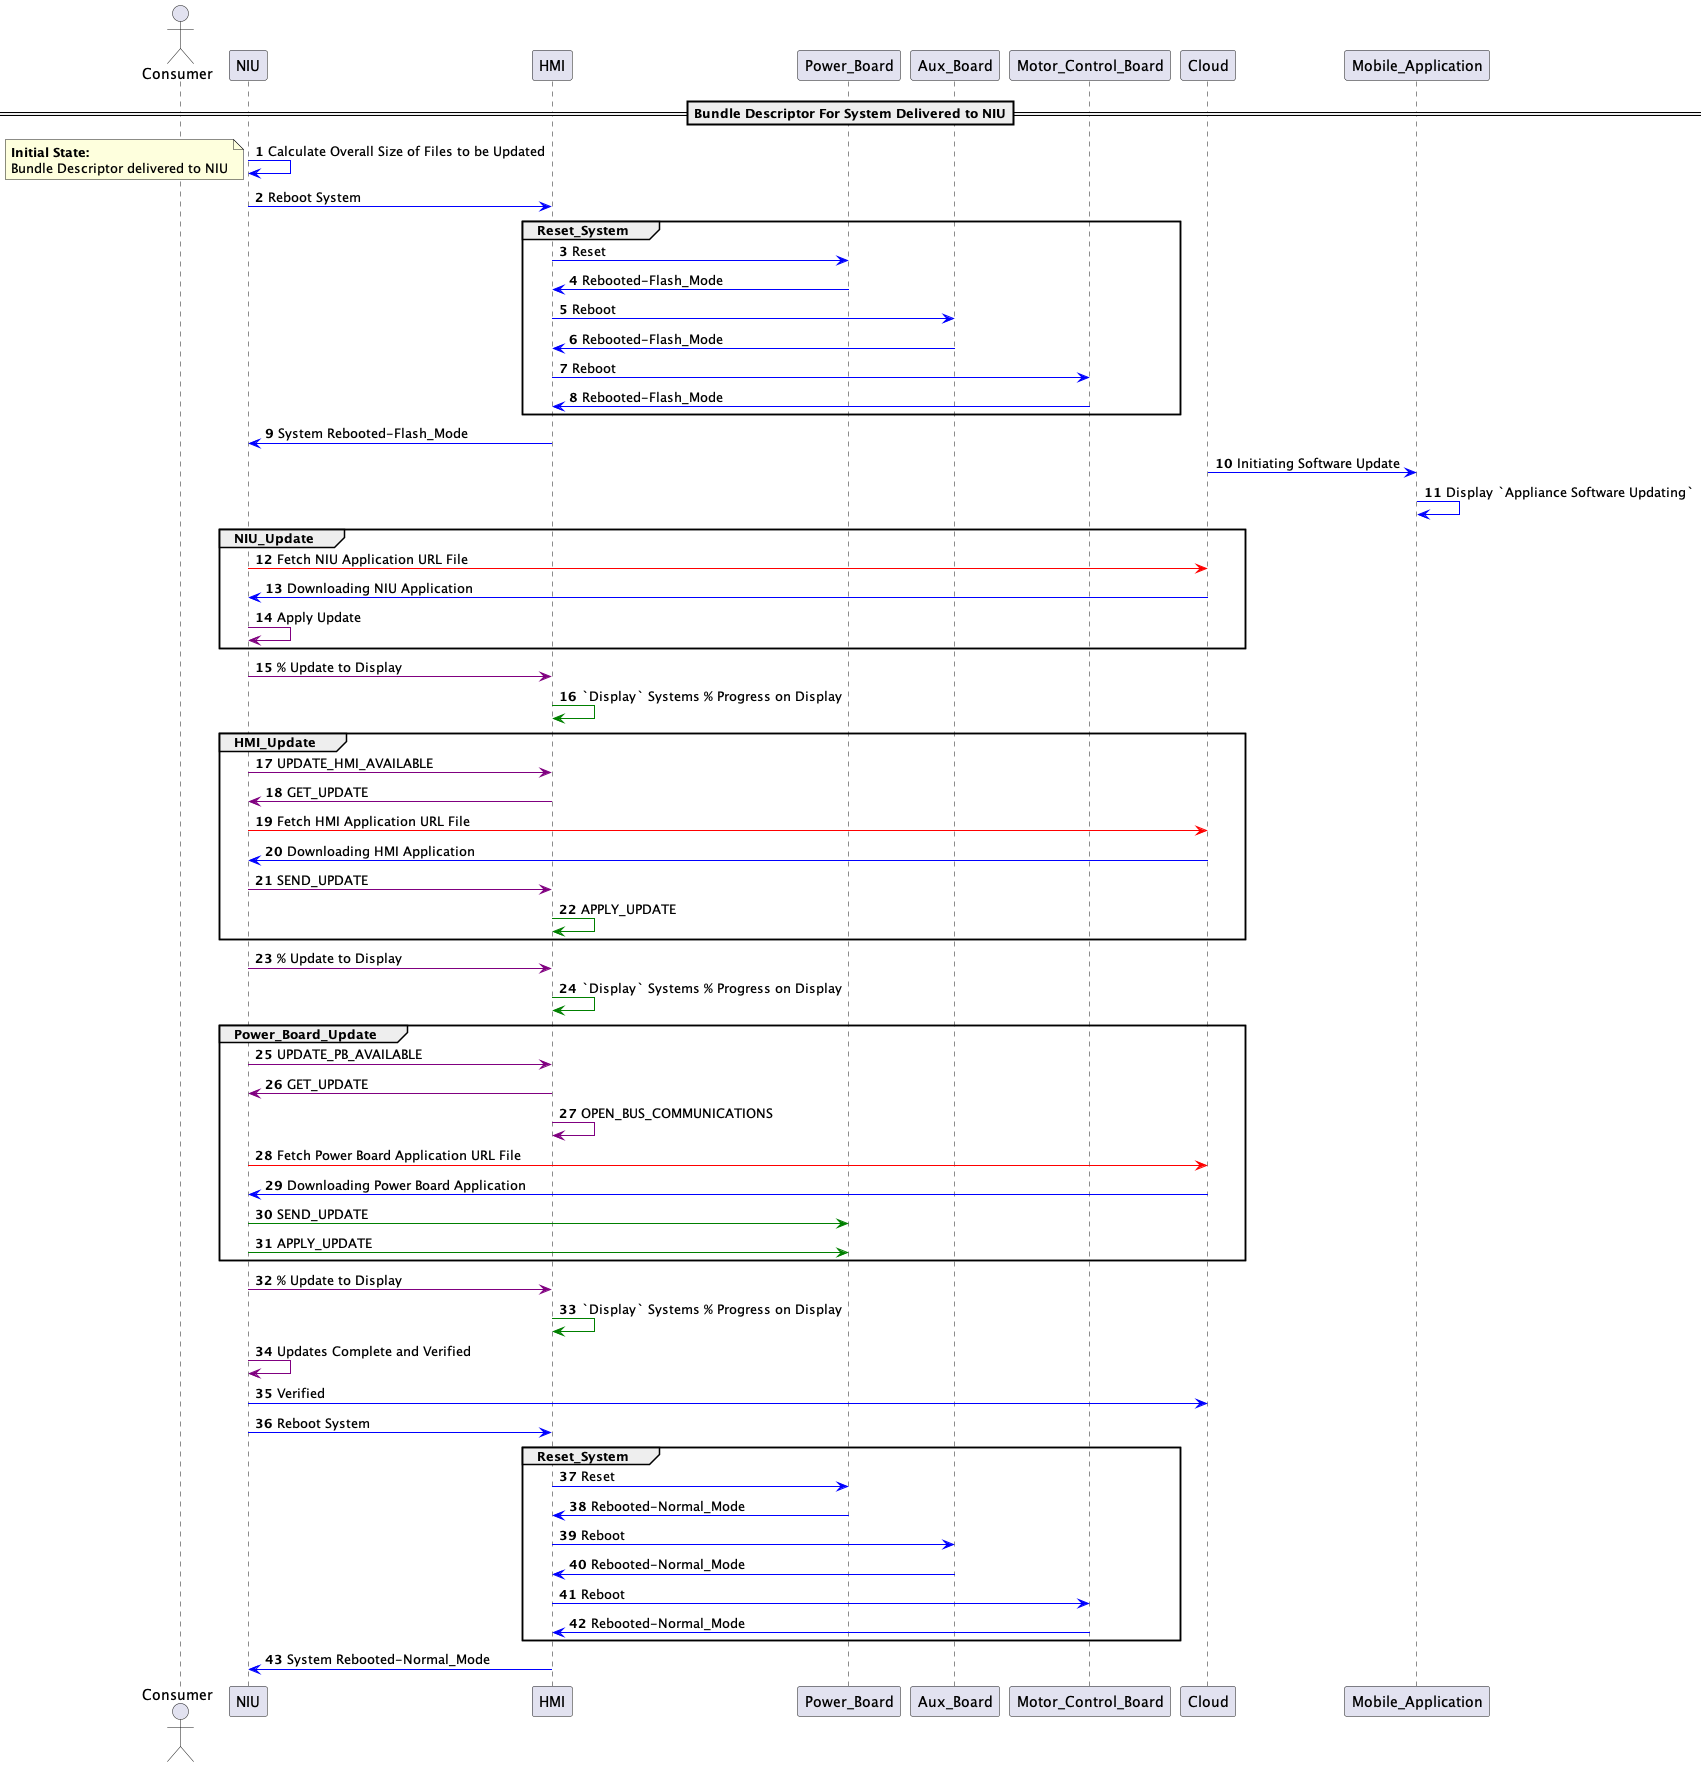

The diagram above was rendered by PlantUML. Its source (embedded in the PNG):
@startuml ota_sequence_subsystem


    autonumber
    actor Consumer


    ==Bundle Descriptor For System Delivered to NIU==

    NIU -[#blue]> NIU : Calculate Overall Size of Files to be Updated
    note left 
    **Initial State:**
    Bundle Descriptor delivered to NIU
    end note
    NIU -[#blue]> HMI : Reboot System
    group Reset_System
    HMI -[#blue]> Power_Board : Reset
    Power_Board -[#blue]> HMI : Rebooted-Flash_Mode
    HMI -[#blue]> Aux_Board : Reboot
    Aux_Board -[#blue]> HMI : Rebooted-Flash_Mode
    HMI -[#blue]> Motor_Control_Board : Reboot
    Motor_Control_Board -[#blue]> HMI : Rebooted-Flash_Mode
    end
    HMI -[#blue]> NIU : System Rebooted-Flash_Mode
    Cloud -[#blue]> Mobile_Application : Initiating Software Update
    Mobile_Application -[#blue]> Mobile_Application : Display `Appliance Software Updating`
    group NIU_Update
    Cloud <-[#red] NIU : Fetch NIU Application URL File
    Cloud -[#blue]> NIU : Downloading NIU Application
    NIU -[#purple]> NIU : Apply Update
    end
    NIU -[#purple]> HMI : % Update to Display
    HMI -[#green]> HMI : `Display` Systems % Progress on Display
    group HMI_Update
    NIU -[#purple]> HMI : UPDATE_HMI_AVAILABLE
    HMI -[#purple]> NIU : GET_UPDATE
    Cloud <-[#red] NIU : Fetch HMI Application URL File
    Cloud -[#blue]> NIU : Downloading HMI Application
    NIU -[#purple]> HMI : SEND_UPDATE
    HMI -[#green]> HMI : APPLY_UPDATE
    end
    NIU -[#purple]> HMI : % Update to Display
    HMI -[#green]> HMI : `Display` Systems % Progress on Display
    group Power_Board_Update
    NIU -[#purple]> HMI : UPDATE_PB_AVAILABLE
    HMI -[#purple]> NIU : GET_UPDATE
    HMI -[#purple]> HMI : OPEN_BUS_COMMUNICATIONS
    Cloud <-[#red] NIU : Fetch Power Board Application URL File
    Cloud -[#blue]> NIU : Downloading Power Board Application
    NIU -[#green]> Power_Board : SEND_UPDATE
    NIU -[#green]> Power_Board : APPLY_UPDATE
    end
    NIU -[#purple]> HMI : % Update to Display
    HMI -[#green]> HMI : `Display` Systems % Progress on Display
    
    NIU -[#purple]> NIU : Updates Complete and Verified
    NIU -[#blue]> Cloud : Verified
    NIU -[#blue]> HMI : Reboot System
    group Reset_System
    HMI -[#blue]> Power_Board : Reset
    Power_Board -[#blue]> HMI : Rebooted-Normal_Mode
    HMI -[#blue]> Aux_Board : Reboot
    Aux_Board -[#blue]> HMI : Rebooted-Normal_Mode
    HMI -[#blue]> Motor_Control_Board : Reboot
    Motor_Control_Board -[#blue]> HMI : Rebooted-Normal_Mode
    end
    HMI -[#blue]> NIU : System Rebooted-Normal_Mode


@enduml